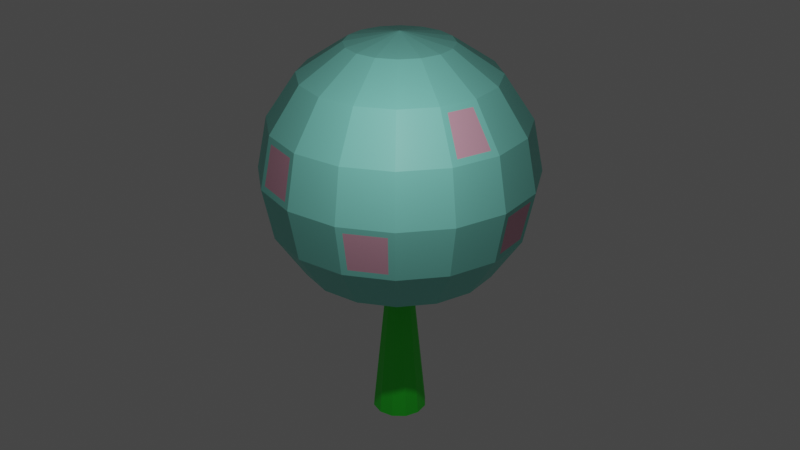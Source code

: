 # Source: mushroom3.blend  (saved by Blender 3.6.11; exported with 4.5.12 LTS)
import bpy
from mathutils import Matrix  # noqa: F401  (used for matrix-valued properties, if any)

bpy.ops.wm.read_factory_settings(use_empty=True)
scene = bpy.context.scene
scene.name = 'Scene'

# ---- collections
col_collection = bpy.data.collections.new('Collection'); scene.collection.children.link(col_collection)

# ---- materials (node trees are filled in below, after node groups)
mat_material_001 = bpy.data.materials.new('Material.001')
mat_material_001.use_transparent_shadow = False
mat_material = bpy.data.materials.new('Material')
mat_material.alpha_threshold = 0.0
mat_material.use_transparent_shadow = False
mat_material.roughness = 0.5
mat_material.line_color = (0.0, 0.0, 0.0, 1.0)
mat_material_003 = bpy.data.materials.new('Material.003')
mat_material_003.use_transparent_shadow = False
mat_material_004 = bpy.data.materials.new('Material.004')
mat_material_004.use_transparent_shadow = False

# ---- material node trees
mat_material_001.use_nodes = True; mat_material_001.node_tree.nodes.clear()
_N = mat_material_001.node_tree.nodes; _L = mat_material_001.node_tree.links
n0 = _N.new('ShaderNodeBsdfPrincipled'); n0.name = 'Principled BSDF'; n0.location = (10, 300)
n0.distribution = 'GGX'
n0.subsurface_method = 'RANDOM_WALK_SKIN'
n0.inputs[0].default_value = (0.02865, 0.8, 0.03331, 1.0)
n0.inputs[3].default_value = 1.45
n0.inputs[27].default_value = (0.0, 0.0, 0.0, 1.0)
n0.inputs[28].default_value = 1.0
n1 = _N.new('ShaderNodeOutputMaterial'); n1.name = 'Material Output'; n1.location = (300, 300)
_L.new(n0.outputs[0], n1.inputs[0])
n1.is_active_output = True
mat_material.use_nodes = True; mat_material.node_tree.nodes.clear()
_N = mat_material.node_tree.nodes; _L = mat_material.node_tree.links
n0 = _N.new('ShaderNodeOutputMaterial'); n0.name = 'Material Output'; n0.location = (300, 300)
n1 = _N.new('ShaderNodeBsdfPrincipled'); n1.name = 'Principled BSDF'; n1.location = (10, 300)
n1.distribution = 'GGX'
n1.subsurface_method = 'RANDOM_WALK_SKIN'
n1.inputs[0].default_value = (0.2517, 0.8, 0.6891, 1.0)
n1.inputs[3].default_value = 1.45
n1.inputs[27].default_value = (0.0, 0.0, 0.0, 1.0)
n1.inputs[28].default_value = 1.0
_L.new(n1.outputs[0], n0.inputs[0])
n0.is_active_output = True
mat_material_003.use_nodes = True; mat_material_003.node_tree.nodes.clear()
_N = mat_material_003.node_tree.nodes; _L = mat_material_003.node_tree.links
n0 = _N.new('ShaderNodeBsdfPrincipled'); n0.name = 'Principled BSDF'; n0.location = (10, 300)
n0.distribution = 'GGX'
n0.subsurface_method = 'RANDOM_WALK_SKIN'
n0.inputs[0].default_value = (0.8, 0.4104, 0.5313, 1.0)
n0.inputs[3].default_value = 1.45
n0.inputs[27].default_value = (0.0, 0.0, 0.0, 1.0)
n0.inputs[28].default_value = 1.0
n1 = _N.new('ShaderNodeOutputMaterial'); n1.name = 'Material Output'; n1.location = (300, 300)
_L.new(n0.outputs[0], n1.inputs[0])
n1.is_active_output = True
mat_material_004.use_nodes = True; mat_material_004.node_tree.nodes.clear()
_N = mat_material_004.node_tree.nodes; _L = mat_material_004.node_tree.links
n0 = _N.new('ShaderNodeBsdfPrincipled'); n0.name = 'Principled BSDF'; n0.location = (10, 300)
n0.distribution = 'GGX'
n0.subsurface_method = 'RANDOM_WALK_SKIN'
n0.inputs[0].default_value = (0.1556, 0.3185, 0.2992, 1.0)
n0.inputs[3].default_value = 1.45
n0.inputs[27].default_value = (0.0, 0.0, 0.0, 1.0)
n0.inputs[28].default_value = 1.0
n1 = _N.new('ShaderNodeOutputMaterial'); n1.name = 'Material Output'; n1.location = (300, 300)
_L.new(n0.outputs[0], n1.inputs[0])
n1.is_active_output = True

# ---- world
world_world = bpy.data.worlds.new('World'); scene.world = world_world
world_world.use_nodes = True; world_world.node_tree.nodes.clear()
_N = world_world.node_tree.nodes; _L = world_world.node_tree.links
n0 = _N.new('ShaderNodeOutputWorld'); n0.name = 'World Output'; n0.location = (300, 300)
n1 = _N.new('ShaderNodeBackground'); n1.name = 'Background'; n1.location = (10, 300)
n1.inputs[0].default_value = (0.05088, 0.05088, 0.05088, 1.0)
_L.new(n1.outputs[0], n0.inputs[0])
n0.is_active_output = True
world_world.color = (0.05088, 0.05088, 0.05088)
world_world.use_sun_shadow = False
world_world.sun_shadow_jitter_overblur = 0.0

# ---- cameras
cam_camera = bpy.data.cameras.new('Camera')
cam_camera.clip_end = 100.0
cam_camera.ortho_scale = 7.314

# ---- lights
light_light = bpy.data.lights.new('Light', 'POINT')
light_light.transmission_factor = 0.0
light_light.energy = 1000.0
light_light.shadow_soft_size = 0.1
light_light.shadow_maximum_resolution = 0.006
light_light.use_absolute_resolution = True

# ---- meshes
me_cylinder = bpy.data.meshes.new('Cylinder')
me_cylinder.from_pydata([(0.0, 1.0, -1.0), (0.0, 7.104, 0.8272), (0.5, 0.866, -1.0), (3.552, 6.152, 0.8272), (0.866, 0.5, -1.0), (6.152, 3.552, 0.8272), (1.0, 0.0, -1.0), (7.104, 0.0, 0.8272), (0.866, -0.5, -1.0), (6.152, -3.552, 0.8272), (0.5, -0.866, -1.0), (3.552, -6.152, 0.8272), (0.0, -1.0, -1.0), (0.0, -7.104, 0.8272), (-0.5, -0.866, -1.0), (-3.552, -6.152, 0.8272), (-0.866, -0.5, -1.0), (-6.152, -3.552, 0.8272), (-1.0, 0.0, -1.0), (-7.104, 0.0, 0.8272), (-0.866, 0.5, -1.0), (-6.152, 3.552, 0.8272), (-0.5, 0.866, -1.0), (-3.552, 6.152, 0.8272)], [], [(0, 1, 3, 2), (2, 3, 5, 4), (4, 5, 7, 6), (6, 7, 9, 8), (8, 9, 11, 10), (10, 11, 13, 12), (12, 13, 15, 14), (14, 15, 17, 16), (16, 17, 19, 18), (18, 19, 21, 20), (3, 1, 23, 21, 19, 17, 15, 13, 11, 9, 7, 5), (20, 21, 23, 22), (22, 23, 1, 0), (0, 2, 4, 6, 8, 10, 12, 14, 16, 18, 20, 22)])
_uv = me_cylinder.uv_layers.new(name='UVMap')
_uv.uv.foreach_set('vector', [1.0, 0.5, 1.0, 1.0, 0.9167, 1.0, 0.9167, 0.5, 0.9167, 0.5, 0.9167, 1.0, 0.8333, 1.0, 0.8333, 0.5, 0.8333, 0.5, 0.8333, 1.0, 0.75, 1.0, 0.75, 0.5, 0.75, 0.5, 0.75, 1.0, 0.6667, 1.0, 0.6667, 0.5, 0.6667, 0.5, 0.6667, 1.0, 0.5833, 1.0, 0.5833, 0.5, 0.5833, 0.5, 0.5833, 1.0, 0.5, 1.0, 0.5, 0.5, 0.5, 0.5, 0.5, 1.0, 0.4167, 1.0, 0.4167, 0.5, 0.4167, 0.5, 0.4167, 1.0, 0.3333, 1.0, 0.3333, 0.5, 0.3333, 0.5, 0.3333, 1.0, 0.25, 1.0, 0.25, 0.5, 0.25, 0.5, 0.25, 1.0, 0.1667, 1.0, 0.1667, 0.5, 0.37, 0.4578, 0.25, 0.49, 0.13, 0.4578, 0.04215, 0.37, 0.01, 0.25, 0.04215, 0.13, 0.13, 0.04215, 0.25, 0.01, 0.37, 0.04215, 0.4578, 0.13, 0.49, 0.25, 0.4578, 0.37, 0.1667, 0.5, 0.1667, 1.0, 0.08333, 1.0, 0.08333, 0.5, 0.08333, 0.5, 0.08333, 1.0, 7.451e-08, 1.0, 7.451e-08, 0.5, 0.75, 0.49, 0.87, 0.4578, 0.9578, 0.37, 0.99, 0.25, 0.9578, 0.13, 0.87, 0.04215, 0.75, 0.01, 0.63, 0.04215, 0.5422, 0.13, 0.51, 0.25, 0.5422, 0.37, 0.63, 0.4578])
me_cylinder.materials.append(mat_material_001)
me_cylinder.update()
me_sphere = bpy.data.meshes.new('Sphere')
me_sphere.from_pydata([(0.04458, 0.9239, 0.3381), (0.04458, 0.9823, 0.04458), (-0.0602, 0.8778, -0.4337), (0.1464, 0.3536, 0.9239), (0.2706, 0.6533, 0.7071), (0.3124, 0.8706, 0.3381), (0.3347, 0.9246, 0.04458), (0.4008, 0.772, -0.4461), (0.3503, 0.6501, -0.6437), (0.2706, 0.2706, 0.9239), (0.5, 0.5, 0.7071), (0.6533, 0.6533, 0.3827), (0.7071, 0.7071, 0.0), (0.5599, 0.6657, -0.4461), (0.4665, 0.5724, -0.6437), (0.3536, 0.1464, 0.9239), (0.6533, 0.2706, 0.7071), (0.8536, 0.3536, 0.3827), (0.9246, 0.3347, -0.04458), (0.8706, 0.3124, -0.3381), (0.6533, 0.2706, -0.7071), (0.3827, -4.47e-08, 0.9239), (0.7236, -0.04481, 0.6691), (0.8896, -0.04481, 0.4207), (0.9823, 0.04458, -0.04458), (0.9239, 0.04458, -0.3381), (0.7071, -8.941e-08, -0.7071), (0.3536, -0.1464, 0.9239), (0.6856, -0.2355, 0.6691), (0.839, -0.299, 0.4207), (0.9239, -0.3827, 0.0), (0.8536, -0.3536, -0.3827), (0.6533, -0.2706, -0.7071), (0.2706, -0.2706, 0.9239), (0.5, -0.5, 0.7071), (0.6533, -0.6533, 0.3827), (0.663, -0.7261, -0.04458), (0.6218, -0.6848, -0.3381), (0.5, -0.5, -0.7071), (0.1464, -0.3536, 0.9239), (0.2706, -0.6533, 0.7071), (0.3536, -0.8536, 0.3827), (0.4171, -0.8904, -0.04458), (0.3947, -0.8365, -0.3381), (0.2706, -0.6533, -0.7071), (-1.192e-07, -0.3827, 0.9239), (-2.235e-07, -0.7071, 0.7071), (-0.04458, -0.9239, 0.3381), (-0.04458, -0.9823, 0.04458), (-2.384e-07, -0.9239, -0.3827), (-2.235e-07, -0.7071, -0.7071), (0.0, 0.0, 1.0), (-0.1464, -0.3536, 0.9239), (-0.2706, -0.6533, 0.7071), (-0.3124, -0.8706, 0.3381), (-0.3347, -0.9246, 0.04458), (-0.3984, -0.835, -0.3342), (-0.2706, -0.6533, -0.7071), (-0.2706, -0.2706, 0.9239), (-0.5, -0.5, 0.7071), (-0.6533, -0.6533, 0.3827), (-0.6592, -0.7278, -0.04851), (-0.619, -0.6876, -0.3342), (-0.5774, -0.4642, -0.6392), (-0.3536, -0.1464, 0.9239), (-0.6533, -0.2706, 0.7071), (-0.8706, -0.3124, 0.3381), (-0.9246, -0.3347, 0.04458), (-0.7663, -0.4041, -0.4506), (-0.6498, -0.3558, -0.6392), (-0.3827, 1.788e-07, 0.9239), (-0.7071, 3.278e-07, 0.7071), (-0.9239, -0.04458, 0.3381), (-0.9823, -0.04458, 0.04458), (-0.9239, 3.576e-07, -0.3827), (-0.7071, 3.278e-07, -0.7071), (-0.3536, 0.1464, 0.9239), (-0.6513, 0.3183, 0.6691), (-0.8047, 0.3818, 0.4207), (-0.8904, 0.4171, -0.04458), (-0.8365, 0.3947, -0.3381), (-0.6533, 0.2706, -0.7071), (-0.2706, 0.2706, 0.9239), (-0.5433, 0.48, 0.6691), (-0.6607, 0.5973, 0.4207), (-0.7261, 0.663, -0.04458), (-0.6848, 0.6218, -0.3381), (-0.5, 0.5, -0.7071), (-0.1464, 0.3536, 0.9239), (-0.2706, 0.6533, 0.7071), (-0.3536, 0.8536, 0.3827), (-0.3827, 0.9239, 0.0), (-0.2803, 0.834, -0.4337), (-0.2234, 0.6968, -0.6561), (2.384e-07, 0.3827, 0.9239), (4.47e-07, 0.7071, 0.7071), (-0.0602, 0.7292, -0.6561), (0.2357, 0.5691, -0.7071), (0.4356, 0.4356, -0.7071), (0.5691, 0.2357, -0.7071), (0.616, -7.015e-08, -0.7071), (0.5691, -0.2357, -0.7071), (0.4356, -0.4356, -0.7071), (0.2357, -0.5691, -0.7071), (-1.882e-07, -0.616, -0.7071), (-0.2357, -0.5691, -0.7071), (-0.4356, -0.4356, -0.7071), (-0.5691, -0.2357, -0.7071), (-0.616, 2.933e-07, -0.7071), (-0.5691, 0.2357, -0.7071), (-0.4356, 0.4356, -0.7071), (-0.2357, 0.5691, -0.7071), (3.959e-07, 0.616, -0.7071), (0.009008, 0.02175, -0.4217), (0.01664, 0.01664, -0.4217), (0.02175, 0.009008, -0.4217), (0.02354, 5.399e-08, -0.4217), (0.02175, -0.009007, -0.4217), (0.01664, -0.01664, -0.4217), (0.009008, -0.02175, -0.4217), (3.903e-08, -0.02354, -0.4217), (-0.009007, -0.02175, -0.4217), (-0.01664, -0.01664, -0.4217), (-0.02175, -0.009007, -0.4217), (-0.02354, 6.788e-08, -0.4217), (-0.02175, 0.009008, -0.4217), (-0.01664, 0.01664, -0.4217), (-0.009007, 0.02175, -0.4217), (6.135e-08, 0.02354, -0.4217), (0.0, 0.9239, 0.3827), (0.0, 1.0, 0.0), (0.3536, 0.8536, 0.3827), (0.3827, 0.9239, 0.0), (0.9239, 0.3827, 0.0), (0.8536, 0.3536, -0.3827), (0.7071, -8.941e-08, 0.7071), (0.9239, -1.192e-07, 0.3827), (1.0, -1.49e-07, 0.0), (0.9239, -1.192e-07, -0.3827), (0.6533, -0.2706, 0.7071), (0.8536, -0.3536, 0.3827), (0.7071, -0.7071, 0.0), (0.6533, -0.6533, -0.3827), (0.3827, -0.9239, 0.0), (0.3536, -0.8536, -0.3827), (-2.384e-07, -0.9239, 0.3827), (-3.576e-07, -1.0, 0.0), (-0.3536, -0.8536, 0.3827), (-0.4201, -0.8875, -0.04851), (-0.8536, -0.3536, 0.3827), (-0.9239, -0.3827, 0.0), (-0.9239, 3.576e-07, 0.3827), (-1.0, 5.066e-07, 0.0), (-0.6533, 0.2706, 0.7071), (-0.8536, 0.3536, 0.3827), (-0.9239, 0.3827, 0.0), (-0.8536, 0.3536, -0.3827), (-0.5, 0.5, 0.7071), (-0.6533, 0.6533, 0.3827), (-0.7071, 0.7071, 0.0), (-0.6533, 0.6533, -0.3827), (-0.3827, -0.9239, 0.0), (-0.3536, -0.8536, -0.3827), (-0.7071, -0.7071, 0.0), (-0.6666, -0.5533, -0.4506), (-0.6533, -0.6533, -0.3827), (-0.5, -0.5, -0.7071), (-0.8536, -0.3536, -0.3827), (-0.6533, -0.2706, -0.7071), (0.3536, 0.8536, -0.3827), (0.2706, 0.6533, -0.7071), (0.6533, 0.6533, -0.3827), (0.5, 0.5, -0.7071), (-0.3536, 0.8536, -0.3827), (-0.2706, 0.6533, -0.7071), (4.47e-07, 0.7071, -0.7071), (0.0, 0.9239, -0.3827)], [], [(176, 130, 132, 169), (129, 95, 4, 131), (94, 51, 3), (175, 176, 169, 170), (1, 0, 5, 6), (95, 94, 3, 4), (131, 4, 10, 11), (3, 51, 9), (8, 7, 13, 14), (132, 131, 11, 12), (4, 3, 9, 10), (169, 132, 12, 171), (172, 171, 134, 20), (12, 11, 17, 133), (10, 9, 15, 16), (171, 12, 133, 134), (11, 10, 16, 17), (9, 51, 15), (16, 15, 21, 135), (19, 18, 24, 25), (17, 16, 135, 136), (15, 51, 21), (20, 134, 138, 26), (133, 17, 136, 137), (138, 137, 30, 31), (23, 22, 28, 29), (21, 51, 27), (26, 138, 31, 32), (137, 136, 140, 30), (135, 21, 27, 139), (27, 51, 33), (32, 31, 142, 38), (30, 140, 35, 141), (139, 27, 33, 34), (31, 30, 141, 142), (140, 139, 34, 35), (38, 142, 144, 44), (141, 35, 41, 143), (34, 33, 39, 40), (37, 36, 42, 43), (35, 34, 40, 41), (33, 51, 39), (144, 143, 146, 49), (41, 40, 46, 145), (39, 51, 45), (44, 144, 49, 50), (143, 41, 145, 146), (40, 39, 45, 46), (49, 146, 161, 162), (145, 46, 53, 147), (45, 51, 52), (50, 49, 162, 57), (48, 47, 54, 55), (46, 45, 52, 53), (57, 162, 165, 166), (161, 147, 60, 163), (53, 52, 58, 59), (56, 148, 61, 62), (147, 53, 59, 60), (52, 51, 58), (163, 60, 149, 150), (59, 58, 64, 65), (165, 163, 150, 167), (60, 59, 65, 149), (58, 51, 64), (63, 164, 68, 69), (167, 150, 152, 74), (149, 65, 71, 151), (64, 51, 70), (168, 167, 74, 75), (67, 66, 72, 73), (65, 64, 70, 71), (151, 71, 153, 154), (70, 51, 76), (75, 74, 156, 81), (152, 151, 154, 155), (71, 70, 76, 153), (74, 152, 155, 156), (81, 156, 160, 87), (155, 154, 158, 159), (153, 76, 82, 157), (80, 79, 85, 86), (78, 77, 83, 84), (76, 51, 82), (157, 82, 88, 89), (160, 159, 91, 173), (158, 157, 89, 90), (82, 51, 88), (87, 160, 173, 174), (159, 158, 90, 91), (173, 91, 130, 176), (90, 89, 95, 129), (88, 51, 94), (93, 92, 2, 96), (91, 90, 129, 130), (89, 88, 94, 95), (87, 174, 111, 110), (75, 81, 109, 108), (44, 50, 104, 103), (81, 87, 110, 109), (168, 75, 108, 107), (57, 166, 106, 105), (166, 168, 107, 106), (32, 38, 102, 101), (50, 57, 105, 104), (20, 26, 100, 99), (175, 170, 97, 112), (174, 175, 112, 111), (170, 172, 98, 97), (38, 44, 103, 102), (26, 32, 101, 100), (172, 20, 99, 98), (103, 104, 120, 119), (111, 112, 128, 127), (104, 105, 121, 120), (97, 98, 114, 113), (112, 97, 113, 128), (105, 106, 122, 121), (98, 99, 115, 114), (106, 107, 123, 122), (99, 100, 116, 115), (107, 108, 124, 123), (100, 101, 117, 116), (108, 109, 125, 124), (101, 102, 118, 117), (109, 110, 126, 125), (102, 103, 119, 118), (110, 111, 127, 126), (0, 1, 130, 129), (6, 5, 131, 132), (1, 6, 132, 130), (5, 0, 129, 131), (18, 19, 134, 133), (22, 23, 136, 135), (25, 24, 137, 138), (19, 25, 138, 134), (24, 18, 133, 137), (29, 28, 139, 140), (23, 29, 140, 136), (28, 22, 135, 139), (36, 37, 142, 141), (43, 42, 143, 144), (37, 43, 144, 142), (42, 36, 141, 143), (47, 48, 146, 145), (55, 54, 147, 161), (48, 55, 161, 146), (54, 47, 145, 147), (66, 67, 150, 149), (73, 72, 151, 152), (67, 73, 152, 150), (72, 66, 149, 151), (77, 78, 154, 153), (79, 80, 156, 155), (84, 83, 157, 158), (86, 85, 159, 160), (80, 86, 160, 156), (85, 79, 155, 159), (78, 84, 158, 154), (83, 77, 153, 157), (148, 56, 162, 161), (62, 61, 163, 165), (56, 62, 165, 162), (61, 148, 161, 163), (164, 63, 166, 165), (69, 68, 167, 168), (63, 69, 168, 166), (68, 164, 165, 167), (7, 8, 170, 169), (14, 13, 171, 172), (8, 14, 172, 170), (13, 7, 169, 171), (92, 93, 174, 173), (93, 96, 175, 174), (96, 2, 176, 175), (2, 92, 173, 176)])
me_sphere.polygons.foreach_set('material_index', [0, 0, 0, 0, 1, 0, 0, 0, 1, 0, 0, 0, 0, 0, 0, 0, 0, 0, 0, 1, 0, 0, 0, 0, 0, 1, 0, 0, 0, 0, 0, 0, 0, 0, 0, 0, 0, 0, 0, 1, 0, 0, 0, 0, 0, 0, 0, 0, 0, 0, 0, 0, 1, 0, 0, 0, 0, 1, 0, 0, 0, 0, 0, 0, 0, 1, 0, 0, 0, 0, 1, 0, 0, 0, 0, 0, 0, 0, 0, 0, 0, 1, 1, 0, 0, 0, 0, 0, 0, 0, 0, 0, 0, 1, 0, 0, 0, 0, 0, 0, 0, 0, 0, 0, 0, 0, 0, 0, 0, 0, 0, 0, 2, 2, 2, 2, 2, 2, 2, 2, 2, 2, 2, 2, 2, 2, 2, 2, 0, 0, 0, 0, 0, 0, 0, 0, 0, 0, 0, 0, 0, 0, 0, 0, 0, 0, 0, 0, 0, 0, 0, 0, 0, 0, 0, 0, 0, 0, 0, 0, 0, 0, 0, 0, 0, 0, 0, 0, 0, 0, 0, 0, 0, 0, 0, 0])
_uv = me_sphere.uv_layers.new(name='UVMap')
_uv.uv.foreach_set('vector', [0.75, 0.375, 0.75, 0.5, 0.6875, 0.5, 0.6875, 0.375, 0.75, 0.625, 0.75, 0.75, 0.6875, 0.75, 0.6875, 0.625, 0.75, 0.875, 0.7187, 1.0, 0.6875, 0.875, 0.75, 0.25, 0.75, 0.375, 0.6875, 0.375, 0.6875, 0.25, 0.7426, 0.5146, 0.7423, 0.6104, 0.6952, 0.6104, 0.6949, 0.5146, 0.75, 0.75, 0.75, 0.875, 0.6875, 0.875, 0.6875, 0.75, 0.6875, 0.625, 0.6875, 0.75, 0.625, 0.75, 0.625, 0.625, 0.6875, 0.875, 0.6562, 1.0, 0.625, 0.875, 0.6714, 0.2744, 0.6735, 0.3506, 0.639, 0.3506, 0.6411, 0.2744, 0.6875, 0.5, 0.6875, 0.625, 0.625, 0.625, 0.625, 0.5, 0.6875, 0.75, 0.6875, 0.875, 0.625, 0.875, 0.625, 0.75, 0.6875, 0.375, 0.6875, 0.5, 0.625, 0.5, 0.625, 0.375, 0.625, 0.25, 0.625, 0.375, 0.5625, 0.375, 0.5625, 0.25, 0.625, 0.5, 0.625, 0.625, 0.5625, 0.625, 0.5625, 0.5, 0.625, 0.75, 0.625, 0.875, 0.5625, 0.875, 0.5625, 0.75, 0.625, 0.375, 0.625, 0.5, 0.5625, 0.5, 0.5625, 0.375, 0.625, 0.625, 0.625, 0.75, 0.5625, 0.75, 0.5625, 0.625, 0.625, 0.875, 0.5938, 1.0, 0.5625, 0.875, 0.5625, 0.75, 0.5625, 0.875, 0.5, 0.875, 0.5, 0.75, 0.5548, 0.3896, 0.5551, 0.4854, 0.5074, 0.4854, 0.5077, 0.3896, 0.5625, 0.625, 0.5625, 0.75, 0.5, 0.75, 0.5, 0.625, 0.5625, 0.875, 0.5312, 1.0, 0.5, 0.875, 0.5625, 0.25, 0.5625, 0.375, 0.5, 0.375, 0.5, 0.25, 0.5625, 0.5, 0.5625, 0.625, 0.5, 0.625, 0.5, 0.5, 0.5, 0.375, 0.5, 0.5, 0.4375, 0.5, 0.4375, 0.375, 0.4917, 0.6396, 0.4903, 0.7354, 0.4472, 0.7354, 0.4458, 0.6396, 0.5, 0.875, 0.4687, 1.0, 0.4375, 0.875, 0.5, 0.25, 0.5, 0.375, 0.4375, 0.375, 0.4375, 0.25, 0.5, 0.5, 0.5, 0.625, 0.4375, 0.625, 0.4375, 0.5, 0.5, 0.75, 0.5, 0.875, 0.4375, 0.875, 0.4375, 0.75, 0.4375, 0.875, 0.4062, 1.0, 0.375, 0.875, 0.4375, 0.25, 0.4375, 0.375, 0.375, 0.375, 0.375, 0.25, 0.4375, 0.5, 0.4375, 0.625, 0.375, 0.625, 0.375, 0.5, 0.4375, 0.75, 0.4375, 0.875, 0.375, 0.875, 0.375, 0.75, 0.4375, 0.375, 0.4375, 0.5, 0.375, 0.5, 0.375, 0.375, 0.4375, 0.625, 0.4375, 0.75, 0.375, 0.75, 0.375, 0.625, 0.375, 0.25, 0.375, 0.375, 0.3125, 0.375, 0.3125, 0.25, 0.375, 0.5, 0.375, 0.625, 0.3125, 0.625, 0.3125, 0.5, 0.375, 0.75, 0.375, 0.875, 0.3125, 0.875, 0.3125, 0.75, 0.3673, 0.3896, 0.3676, 0.4854, 0.3199, 0.4854, 0.3202, 0.3896, 0.375, 0.625, 0.375, 0.75, 0.3125, 0.75, 0.3125, 0.625, 0.375, 0.875, 0.3437, 1.0, 0.3125, 0.875, 0.3125, 0.375, 0.3125, 0.5, 0.25, 0.5, 0.25, 0.375, 0.3125, 0.625, 0.3125, 0.75, 0.25, 0.75, 0.25, 0.625, 0.3125, 0.875, 0.2812, 1.0, 0.25, 0.875, 0.3125, 0.25, 0.3125, 0.375, 0.25, 0.375, 0.25, 0.25, 0.3125, 0.5, 0.3125, 0.625, 0.25, 0.625, 0.25, 0.5, 0.3125, 0.75, 0.3125, 0.875, 0.25, 0.875, 0.25, 0.75, 0.25, 0.375, 0.25, 0.5, 0.1875, 0.5, 0.1875, 0.375, 0.25, 0.625, 0.25, 0.75, 0.1875, 0.75, 0.1875, 0.625, 0.25, 0.875, 0.2187, 1.0, 0.1875, 0.875, 0.25, 0.25, 0.25, 0.375, 0.1875, 0.375, 0.1875, 0.25, 0.2426, 0.5146, 0.2423, 0.6104, 0.1952, 0.6104, 0.1949, 0.5146, 0.25, 0.75, 0.25, 0.875, 0.1875, 0.875, 0.1875, 0.75, 0.1875, 0.25, 0.1875, 0.375, 0.125, 0.375, 0.125, 0.25, 0.1875, 0.5, 0.1875, 0.625, 0.125, 0.625, 0.125, 0.5, 0.1875, 0.75, 0.1875, 0.875, 0.125, 0.875, 0.125, 0.75, 0.1791, 0.3908, 0.1794, 0.4842, 0.1331, 0.4842, 0.1334, 0.3908, 0.1875, 0.625, 0.1875, 0.75, 0.125, 0.75, 0.125, 0.625, 0.1875, 0.875, 0.1562, 1.0, 0.125, 0.875, 0.125, 0.5, 0.125, 0.625, 0.0625, 0.625, 0.0625, 0.5, 0.125, 0.75, 0.125, 0.875, 0.0625, 0.875, 0.0625, 0.75, 0.125, 0.375, 0.125, 0.5, 0.0625, 0.5, 0.0625, 0.375, 0.125, 0.625, 0.125, 0.75, 0.0625, 0.75, 0.0625, 0.625, 0.125, 0.875, 0.09375, 1.0, 0.0625, 0.875, 0.1078, 0.2762, 0.11, 0.3488, 0.07754, 0.3488, 0.07967, 0.2762, 0.0625, 0.375, 0.0625, 0.5, 0.0, 0.5, 0.0, 0.375, 0.0625, 0.625, 0.0625, 0.75, 0.0, 0.75, 0.0, 0.625, 0.0625, 0.875, 0.03125, 1.0, 0.0, 0.875, 0.0625, 0.25, 0.0625, 0.375, 0.0, 0.375, 0.0, 0.25, 0.0551, 0.5146, 0.05476, 0.6104, 0.007742, 0.6104, 0.0074, 0.5146, 0.0625, 0.75, 0.0625, 0.875, 0.0, 0.875, 0.0, 0.75, 1.0, 0.625, 1.0, 0.75, 0.9375, 0.75, 0.9375, 0.625, 1.0, 0.875, 0.9687, 1.0, 0.9375, 0.875, 1.0, 0.25, 1.0, 0.375, 0.9375, 0.375, 0.9375, 0.25, 1.0, 0.5, 1.0, 0.625, 0.9375, 0.625, 0.9375, 0.5, 1.0, 0.75, 1.0, 0.875, 0.9375, 0.875, 0.9375, 0.75, 1.0, 0.375, 1.0, 0.5, 0.9375, 0.5, 0.9375, 0.375, 0.9375, 0.25, 0.9375, 0.375, 0.875, 0.375, 0.875, 0.25, 0.9375, 0.5, 0.9375, 0.625, 0.875, 0.625, 0.875, 0.5, 0.9375, 0.75, 0.9375, 0.875, 0.875, 0.875, 0.875, 0.75, 0.9298, 0.3896, 0.9301, 0.4854, 0.8824, 0.4854, 0.8827, 0.3896, 0.9292, 0.6396, 0.9278, 0.7354, 0.8847, 0.7354, 0.8833, 0.6396, 0.9375, 0.875, 0.9062, 1.0, 0.875, 0.875, 0.875, 0.75, 0.875, 0.875, 0.8125, 0.875, 0.8125, 0.75, 0.875, 0.375, 0.875, 0.5, 0.8125, 0.5, 0.8125, 0.375, 0.875, 0.625, 0.875, 0.75, 0.8125, 0.75, 0.8125, 0.625, 0.875, 0.875, 0.8437, 1.0, 0.8125, 0.875, 0.875, 0.25, 0.875, 0.375, 0.8125, 0.375, 0.8125, 0.25, 0.875, 0.5, 0.875, 0.625, 0.8125, 0.625, 0.8125, 0.5, 0.8125, 0.375, 0.8125, 0.5, 0.75, 0.5, 0.75, 0.375, 0.8125, 0.625, 0.8125, 0.75, 0.75, 0.75, 0.75, 0.625, 0.8125, 0.875, 0.7812, 1.0, 0.75, 0.875, 0.7995, 0.2697, 0.8013, 0.3553, 0.7612, 0.3553, 0.763, 0.2697, 0.8125, 0.5, 0.8125, 0.625, 0.75, 0.625, 0.75, 0.5, 0.8125, 0.75, 0.8125, 0.875, 0.75, 0.875, 0.75, 0.75, 0.875, 0.25, 0.8125, 0.25, 0.8125, 0.25, 0.875, 0.25, 1.0, 0.25, 0.9375, 0.25, 0.9375, 0.25, 1.0, 0.25, 0.3125, 0.25, 0.25, 0.25, 0.25, 0.25, 0.3125, 0.25, 0.9375, 0.25, 0.875, 0.25, 0.875, 0.25, 0.9375, 0.25, 0.0625, 0.25, 0.0, 0.25, 0.0, 0.25, 0.0625, 0.25, 0.1875, 0.25, 0.125, 0.25, 0.125, 0.25, 0.1875, 0.25, 0.125, 0.25, 0.0625, 0.25, 0.0625, 0.25, 0.125, 0.25, 0.4375, 0.25, 0.375, 0.25, 0.375, 0.25, 0.4375, 0.25, 0.25, 0.25, 0.1875, 0.25, 0.1875, 0.25, 0.25, 0.25, 0.5625, 0.25, 0.5, 0.25, 0.5, 0.25, 0.5625, 0.25, 0.75, 0.25, 0.6875, 0.25, 0.6875, 0.25, 0.75, 0.25, 0.8125, 0.25, 0.75, 0.25, 0.75, 0.25, 0.8125, 0.25, 0.6875, 0.25, 0.625, 0.25, 0.625, 0.25, 0.6875, 0.25, 0.375, 0.25, 0.3125, 0.25, 0.3125, 0.25, 0.375, 0.25, 0.5, 0.25, 0.4375, 0.25, 0.4375, 0.25, 0.5, 0.25, 0.625, 0.25, 0.5625, 0.25, 0.5625, 0.25, 0.625, 0.25, 0.3125, 0.25, 0.25, 0.25, 0.25, 0.25, 0.3125, 0.25, 0.8125, 0.25, 0.75, 0.25, 0.75, 0.25, 0.8125, 0.25, 0.25, 0.25, 0.1875, 0.25, 0.1875, 0.25, 0.25, 0.25, 0.6875, 0.25, 0.625, 0.25, 0.625, 0.25, 0.6875, 0.25, 0.75, 0.25, 0.6875, 0.25, 0.6875, 0.25, 0.75, 0.25, 0.1875, 0.25, 0.125, 0.25, 0.125, 0.25, 0.1875, 0.25, 0.625, 0.25, 0.5625, 0.25, 0.5625, 0.25, 0.625, 0.25, 0.125, 0.25, 0.0625, 0.25, 0.0625, 0.25, 0.125, 0.25, 0.5625, 0.25, 0.5, 0.25, 0.5, 0.25, 0.5625, 0.25, 0.0625, 0.25, 0.0, 0.25, 0.0, 0.25, 0.0625, 0.25, 0.5, 0.25, 0.4375, 0.25, 0.4375, 0.25, 0.5, 0.25, 1.0, 0.25, 0.9375, 0.25, 0.9375, 0.25, 1.0, 0.25, 0.4375, 0.25, 0.375, 0.25, 0.375, 0.25, 0.4375, 0.25, 0.9375, 0.25, 0.875, 0.25, 0.875, 0.25, 0.9375, 0.25, 0.375, 0.25, 0.3125, 0.25, 0.3125, 0.25, 0.375, 0.25, 0.875, 0.25, 0.8125, 0.25, 0.8125, 0.25, 0.875, 0.25, 0.7423, 0.6104, 0.7426, 0.5146, 0.75, 0.5, 0.75, 0.625, 0.6949, 0.5146, 0.6952, 0.6104, 0.6875, 0.625, 0.6875, 0.5, 0.7426, 0.5146, 0.6949, 0.5146, 0.6875, 0.5, 0.75, 0.5, 0.6952, 0.6104, 0.7423, 0.6104, 0.75, 0.625, 0.6875, 0.625, 0.5551, 0.4854, 0.5548, 0.3896, 0.5625, 0.375, 0.5625, 0.5, 0.4903, 0.7354, 0.4917, 0.6396, 0.5, 0.625, 0.5, 0.75, 0.5077, 0.3896, 0.5074, 0.4854, 0.5, 0.5, 0.5, 0.375, 0.5548, 0.3896, 0.5077, 0.3896, 0.5, 0.375, 0.5625, 0.375, 0.5074, 0.4854, 0.5551, 0.4854, 0.5625, 0.5, 0.5, 0.5, 0.4458, 0.6396, 0.4472, 0.7354, 0.4375, 0.75, 0.4375, 0.625, 0.4917, 0.6396, 0.4458, 0.6396, 0.4375, 0.625, 0.5, 0.625, 0.4472, 0.7354, 0.4903, 0.7354, 0.5, 0.75, 0.4375, 0.75, 0.3676, 0.4854, 0.3673, 0.3896, 0.375, 0.375, 0.375, 0.5, 0.3202, 0.3896, 0.3199, 0.4854, 0.3125, 0.5, 0.3125, 0.375, 0.3673, 0.3896, 0.3202, 0.3896, 0.3125, 0.375, 0.375, 0.375, 0.3199, 0.4854, 0.3676, 0.4854, 0.375, 0.5, 0.3125, 0.5, 0.2423, 0.6104, 0.2426, 0.5146, 0.25, 0.5, 0.25, 0.625, 0.1949, 0.5146, 0.1952, 0.6104, 0.1875, 0.625, 0.1875, 0.5, 0.2426, 0.5146, 0.1949, 0.5146, 0.1875, 0.5, 0.25, 0.5, 0.1952, 0.6104, 0.2423, 0.6104, 0.25, 0.625, 0.1875, 0.625, 0.05476, 0.6104, 0.0551, 0.5146, 0.0625, 0.5, 0.0625, 0.625, 0.0074, 0.5146, 0.007742, 0.6104, 0.0, 0.625, 0.0, 0.5, 0.0551, 0.5146, 0.0074, 0.5146, 0.0, 0.5, 0.0625, 0.5, 0.007742, 0.6104, 0.05476, 0.6104, 0.0625, 0.625, 0.0, 0.625, 0.9278, 0.7354, 0.9292, 0.6396, 0.9375, 0.625, 0.9375, 0.75, 0.9301, 0.4854, 0.9298, 0.3896, 0.9375, 0.375, 0.9375, 0.5, 0.8833, 0.6396, 0.8847, 0.7354, 0.875, 0.75, 0.875, 0.625, 0.8827, 0.3896, 0.8824, 0.4854, 0.875, 0.5, 0.875, 0.375, 0.9298, 0.3896, 0.8827, 0.3896, 0.875, 0.375, 0.9375, 0.375, 0.8824, 0.4854, 0.9301, 0.4854, 0.9375, 0.5, 0.875, 0.5, 0.9292, 0.6396, 0.8833, 0.6396, 0.875, 0.625, 0.9375, 0.625, 0.8847, 0.7354, 0.9278, 0.7354, 0.9375, 0.75, 0.875, 0.75, 0.1794, 0.4842, 0.1791, 0.3908, 0.1875, 0.375, 0.1875, 0.5, 0.1334, 0.3908, 0.1331, 0.4842, 0.125, 0.5, 0.125, 0.375, 0.1791, 0.3908, 0.1334, 0.3908, 0.125, 0.375, 0.1875, 0.375, 0.1331, 0.4842, 0.1794, 0.4842, 0.1875, 0.5, 0.125, 0.5, 0.11, 0.3488, 0.1078, 0.2762, 0.125, 0.25, 0.125, 0.375, 0.07967, 0.2762, 0.07754, 0.3488, 0.0625, 0.375, 0.0625, 0.25, 0.1078, 0.2762, 0.07967, 0.2762, 0.0625, 0.25, 0.125, 0.25, 0.07754, 0.3488, 0.11, 0.3488, 0.125, 0.375, 0.0625, 0.375, 0.6735, 0.3506, 0.6714, 0.2744, 0.6875, 0.25, 0.6875, 0.375, 0.6411, 0.2744, 0.639, 0.3506, 0.625, 0.375, 0.625, 0.25, 0.6714, 0.2744, 0.6411, 0.2744, 0.625, 0.25, 0.6875, 0.25, 0.639, 0.3506, 0.6735, 0.3506, 0.6875, 0.375, 0.625, 0.375, 0.8013, 0.3553, 0.7995, 0.2697, 0.8125, 0.25, 0.8125, 0.375, 0.7995, 0.2697, 0.763, 0.2697, 0.75, 0.25, 0.8125, 0.25, 0.763, 0.2697, 0.7612, 0.3553, 0.75, 0.375, 0.75, 0.25, 0.7612, 0.3553, 0.8013, 0.3553, 0.8125, 0.375, 0.75, 0.375])
me_sphere.materials.append(mat_material)
me_sphere.materials.append(mat_material_003)
me_sphere.materials.append(mat_material_004)
me_sphere.update()

# ---- objects
ob_light = bpy.data.objects.new('Light', light_light)
ob_camera = bpy.data.objects.new('Camera', cam_camera)
ob_cylinder = bpy.data.objects.new('Cylinder', me_cylinder)
ob_sphere = bpy.data.objects.new('Sphere', me_sphere)

# ---- transforms, parenting, visibility, modifiers, constraints
ob_light.location = (5.69, -5.349, 14.38)
ob_light.rotation_euler = (0.6503, 0.05522, 1.866)
ob_light.lock_rotations_4d = False
ob_light.empty_display_type = 'ARROWS'
ob_light.color = (0.0, 0.0, 0.0, 0.0)
ob_light.lineart.crease_threshold = 0.0
ob_camera.location = (20.71, -19.51, 20.58)
ob_camera.rotation_euler = (1.109, 0.0, 0.8149)
ob_camera.lock_rotations_4d = False
ob_camera.empty_display_type = 'ARROWS'
ob_camera.color = (0.0, 0.0, 0.0, 0.0)
ob_camera.display_type = 'WIRE'
ob_camera.lineart.crease_threshold = 0.0
ob_cylinder.location = (0.0, 0.0, 3.527)
ob_cylinder.scale = (-0.1147, -0.1147, -3.871)
ob_sphere.location = (0.0, 0.0, 8.167)
ob_sphere.scale = (3.971, 3.971, 3.971)

# ---- collection membership
col_collection.objects.link(ob_light)
col_collection.objects.link(ob_camera)
col_collection.objects.link(ob_cylinder)
col_collection.objects.link(ob_sphere)

# ---- scene / render settings (as saved in the file)
scene.camera = ob_camera
scene.frame_start = 1; scene.frame_end = 250; scene.frame_set(192)
scene.render.engine = 'BLENDER_EEVEE_NEXT'
scene.cycles.sampling_pattern = 'TABULATED_SOBOL'
scene.view_settings.view_transform = 'Filmic'
bpy.context.view_layer.update()
